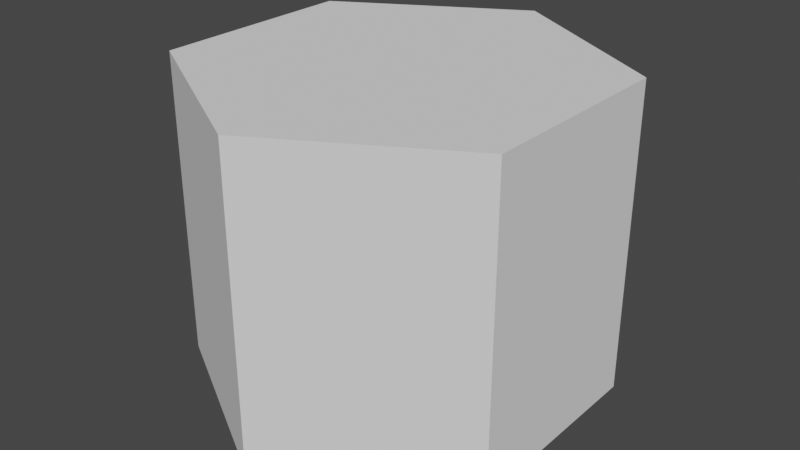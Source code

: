 # Source: hex.blend  (saved by Blender 2.93.21; exported with 4.5.12 LTS)
import bpy
from mathutils import Matrix  # noqa: F401  (used for matrix-valued properties, if any)

bpy.ops.wm.read_factory_settings(use_empty=True)
scene = bpy.context.scene
scene.name = 'Scene'

# ---- collections
col_collection = bpy.data.collections.new('Collection'); scene.collection.children.link(col_collection)

# ---- world
world_world = bpy.data.worlds.new('World'); scene.world = world_world
world_world.use_nodes = True; world_world.node_tree.nodes.clear()
_N = world_world.node_tree.nodes; _L = world_world.node_tree.links
n0 = _N.new('ShaderNodeOutputWorld'); n0.name = 'World Output'; n0.location = (300, 300)
n1 = _N.new('ShaderNodeBackground'); n1.name = 'Background'; n1.location = (10, 300)
n1.inputs[0].default_value = (0.05088, 0.05088, 0.05088, 1.0)
_L.new(n1.outputs[0], n0.inputs[0])
n0.is_active_output = True
world_world.color = (0.05088, 0.05088, 0.05088)
world_world.use_sun_shadow = False
world_world.sun_shadow_jitter_overblur = 0.0

# ---- meshes
me_cylinder = bpy.data.meshes.new('Cylinder')
me_cylinder.from_pydata([(0.0, 1.0, -0.5), (0.0, 1.0, 1.0), (0.866, 0.5, -0.5), (0.866, 0.5, 1.0), (0.866, -0.5, -0.5), (0.866, -0.5, 1.0), (-8.742e-08, -1.0, -0.5), (-8.742e-08, -1.0, 1.0), (-0.866, -0.5, -0.5), (-0.866, -0.5, 1.0), (-0.866, 0.5, -0.5), (-0.866, 0.5, 1.0)], [], [(0, 1, 3, 2), (9, 7, 5, 3, 1, 11), (4, 5, 7, 6), (6, 7, 9, 8), (4, 6, 8, 10, 0, 2), (2, 3, 5, 4), (10, 11, 1, 0), (8, 9, 11, 10)])
_uv = me_cylinder.uv_layers.new(name='UVMap')
_uv.uv.foreach_set('vector', [1.0, 0.6001, 1.0, 1.0, 0.8333, 1.0, 0.8333, 0.6001, 0.04215, 0.13, 0.25, 0.01, 0.4578, 0.13, 0.4578, 0.37, 0.25, 0.49, 0.04215, 0.37, 0.6667, 0.6001, 0.6667, 1.0, 0.5, 1.0, 0.5, 0.6001, 0.5, 0.6001, 0.5, 1.0, 0.3333, 1.0, 0.3333, 0.6001, 0.9578, 0.13, 0.75, 0.01, 0.5422, 0.13, 0.5422, 0.37, 0.75, 0.49, 0.9578, 0.37, 0.8333, 0.6001, 0.8333, 1.0, 0.6667, 1.0, 0.6667, 0.6001, 0.1667, 0.6001, 0.1667, 1.0, -8.941e-08, 1.0, -8.941e-08, 0.6001, 0.3333, 0.6001, 0.3333, 1.0, 0.1667, 1.0, 0.1667, 0.6001])
me_cylinder.use_remesh_fix_poles = True
me_cylinder.use_remesh_preserve_attributes = False
me_cylinder.use_mirror_vertex_groups = False
me_cylinder.update()

# ---- objects
ob_cylinder = bpy.data.objects.new('Cylinder', me_cylinder)

# ---- transforms, parenting, visibility, modifiers, constraints
ob_cylinder.location = (0.0, 0.0, 0.0)
ob_cylinder.lineart.crease_threshold = 0.0

# ---- collection membership
col_collection.objects.link(ob_cylinder)

# ---- scene / render settings (as saved in the file)
scene.frame_start = 1; scene.frame_end = 250; scene.frame_set(1)
scene.render.engine = 'BLENDER_EEVEE_NEXT'
scene.cycles.use_denoising = False
scene.cycles.samples = 128
scene.cycles.sampling_pattern = 'TABULATED_SOBOL'
scene.cycles.use_adaptive_sampling = False
scene.cycles.use_light_tree = False
scene.view_settings.view_transform = 'Filmic'
bpy.context.view_layer.update()

# ---- added for rendering (the .blend has no active camera and no usable light): camera, sun
cam_auto = bpy.data.cameras.new('AutoCamera')
cam_auto.lens = 50.0
cam_auto.sensor_width = 36.0
cam_auto.clip_end = 1000.0
ob_auto_camera = bpy.data.objects.new('AutoCamera', cam_auto)
scene.collection.objects.link(ob_auto_camera)
ob_auto_camera.location = (2.81396, -3.37675, 2.50117)
ob_auto_camera.rotation_euler = (1.09748, -7.21219e-08, 0.694738)
scene.camera = ob_auto_camera
light_auto_sun = bpy.data.lights.new('AutoSun', 'SUN')
light_auto_sun.energy = 3.0
light_auto_sun.angle = 0.0523599
ob_auto_sun = bpy.data.objects.new('AutoSun', light_auto_sun)
scene.collection.objects.link(ob_auto_sun)
ob_auto_sun.rotation_euler = (0.872665, 0.174533, 0.523599)
bpy.context.view_layer.update()

